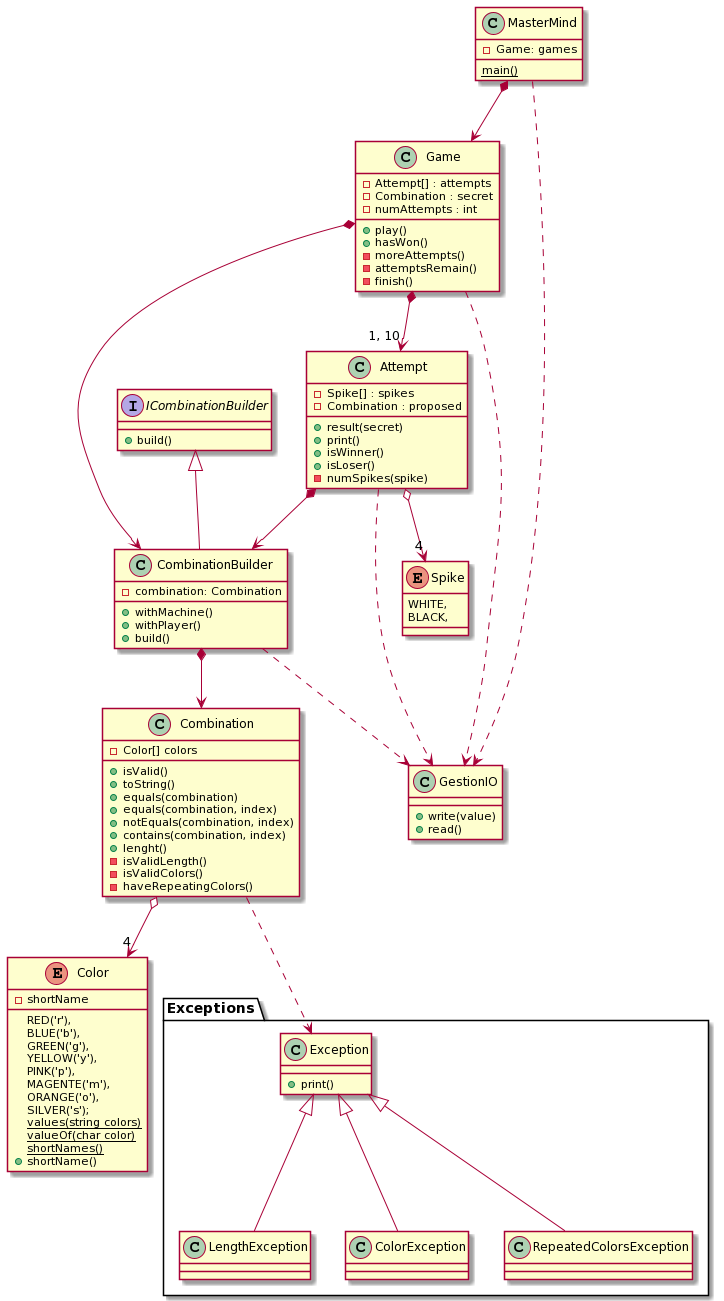

The diagram above was rendered by PlantUML. Its source (embedded in the PNG):
@startuml
class MasterMind{
    - Game: games
    {static} main()
}

class Game {
    - Attempt[] : attempts
    - Combination : secret
    - numAttempts : int
    + play()
    + hasWon()
    - moreAttempts()
    - attemptsRemain()
    - finish()
}

class Attempt {
    - Spike[] : spikes
    - Combination : proposed
    + result(secret)
    + print()
    + isWinner()
    + isLoser()
    - numSpikes(spike)
}

interface ICombinationBuilder {
    + build()
}

class CombinationBuilder {
    - combination: Combination
    + withMachine()
    + withPlayer()
    + build()
}
    
class Combination {
    - Color[] colors
    + isValid()
    + toString()
    + equals(combination)
    + equals(combination, index)
    + notEquals(combination, index)
    + contains(combination, index)
    + lenght()
    - isValidLength()
    - isValidColors()
    - haveRepeatingColors()
}

class GestionIO{
    + write(value)
    + read()
}

package "Exceptions" #FFFFFF {
    class Exception {
        + print()
    }
    class LengthException {}
    class ColorException {}
    class RepeatedColorsException{}
}

enum Color{
    RED('r'),
    BLUE('b'),
    GREEN('g'),
    YELLOW('y'),
    PINK('p'),
    MAGENTE('m'),
    ORANGE('o'),
    SILVER('s');
    - shortName
    {static} values(string colors)
    {static} valueOf(char color)
    {static} shortNames()
    + shortName()
}

enum Spike {
    WHITE,
    BLACK,
}

MasterMind *--> Game
MasterMind ..> GestionIO
Game *--> CombinationBuilder
Game *--> "1, 10" Attempt
Game ..> GestionIO
Attempt *--> CombinationBuilder
Attempt o--> "4" Spike
Attempt ..> GestionIO
ICombinationBuilder <|-- CombinationBuilder
CombinationBuilder *--> Combination
CombinationBuilder ..> GestionIO
Combination o--> "4" Color
Combination ..> Exception

Exception <|-- LengthException
Exception <|-- ColorException
Exception <|-- RepeatedColorsException
@enduml